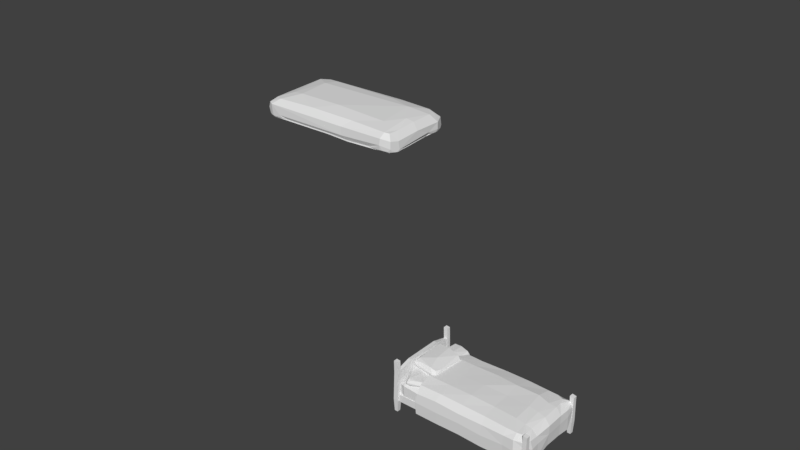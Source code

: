 # Source: bed_single.blend  (saved by Blender 2.78.0; exported with 4.5.12 LTS)
import bpy
from mathutils import Matrix  # noqa: F401  (used for matrix-valued properties, if any)

bpy.ops.wm.read_factory_settings(use_empty=True)
scene = bpy.context.scene
scene.name = 'Scene'

# ---- collections
col_collection_1 = bpy.data.collections.new('Collection 1'); scene.collection.children.link(col_collection_1)

# ---- world
world_world = bpy.data.worlds.new('World'); scene.world = world_world
world_world.color = (0.05088, 0.05088, 0.05088)
world_world.use_sun_shadow = False
world_world.sun_shadow_jitter_overblur = 0.0
world_world.cycles.sampling_method = 'MANUAL'

# ---- meshes
me_cube_007 = bpy.data.meshes.new('Cube.007')
me_cube_007.from_pydata([(0.1473, -0.1968, 0.05677), (0.2381, -0.2068, 0.003384), (0.07897, -0.04001, 0.06941), (-0.03093, -0.2286, -0.006154), (-0.07256, -0.1208, -0.03676), (0.09901, 0.1868, -0.04099), (0.006961, -0.2018, -0.04142), (0.2057, -0.1825, 0.04453), (0.1969, -0.2223, 0.01026), (-0.05379, -0.2273, 0.02033), (0.2226, -0.0772, -0.009928), (-0.03899, -0.1695, 0.05812), (0.03678, 0.1502, -0.06364), (0.143, -0.1877, -0.04932), (0.2087, 0.1642, 0.02732), (-0.08311, 0.1661, 0.04942), (0.1659, 0.1803, 0.04862), (0.03231, 0.1785, 0.06264), (0.2158, -0.2115, -0.02108), (-0.01442, 0.1937, -0.02139), (-0.08516, 0.1817, 0.01309), (-0.07466, -0.1183, 0.03303), (-0.07192, -0.01899, -0.0422), (-0.09687, 0.1566, 0.02863), (0.2018, -0.07928, -0.04155), (0.1425, -0.06217, -0.06167), (-0.08223, 0.05937, 0.03008), (0.1476, 0.1994, -0.001053), (0.00931, -0.2039, 0.0507), (-0.06975, -0.215, 0.001556), (-0.0641, 0.1522, -0.03061), (0.1869, 0.1426, -0.04532), (0.209, 0.1845, 0.01376), (-0.002912, 0.1983, 0.01106), (0.2161, -0.1092, 0.04053), (-0.0894, -0.02934, -0.008932), (0.06068, -0.09737, -0.06958), (0.209, -0.1355, -0.04323)], [], [(36, 6, 4), (16, 2, 34), (37, 13, 25), (19, 30, 20), (23, 30, 22), (27, 31, 5), (25, 36, 31), (17, 16, 27, 33), (10, 37, 24), (5, 31, 12), (12, 30, 19), (18, 1, 8), (29, 4, 6), (14, 32, 16), (8, 1, 7), (9, 8, 0), (7, 1, 34), (2, 11, 0), (4, 35, 22), (36, 4, 22), (9, 3, 8), (8, 3, 18), (0, 28, 9), (17, 2, 16), (17, 11, 2), (11, 28, 0), (24, 37, 25), (1, 37, 10), (29, 21, 35), (16, 34, 14), (15, 20, 23), (13, 37, 18), (32, 31, 27), (12, 31, 36), (26, 35, 21), (19, 27, 5), (19, 33, 27), (35, 26, 22), (26, 23, 22), (1, 10, 34), (3, 9, 29), (20, 30, 23), (18, 37, 1), (6, 3, 29), (0, 8, 7), (25, 13, 36), (35, 4, 29), (36, 13, 6), (32, 14, 10), (14, 34, 10), (31, 32, 10), (31, 10, 24), (17, 15, 11), (12, 19, 5), (13, 18, 6), (12, 36, 22), (34, 2, 0), (6, 18, 3), (32, 27, 16), (31, 24, 25), (15, 23, 26), (11, 15, 26, 21), (20, 33, 19), (11, 21, 29, 9), (17, 33, 20, 15), (9, 28, 11), (34, 0, 7), (22, 30, 12)])
me_cube_007.use_remesh_preserve_volume = False
me_cube_007.use_remesh_preserve_attributes = False
me_cube_007.use_mirror_vertex_groups = False
me_cube_007.update()
me_cube_006 = bpy.data.meshes.new('Cube.006')
me_cube_006.from_pydata([(0.1473, -0.1968, 0.05677), (0.2381, -0.2068, 0.003384), (0.07897, -0.04001, 0.06941), (-0.03093, -0.2286, -0.006154), (-0.07256, -0.1208, -0.03676), (0.09901, 0.1868, -0.04099), (0.006961, -0.2018, -0.04142), (0.2057, -0.1825, 0.04453), (0.1969, -0.2223, 0.01026), (-0.05379, -0.2273, 0.02033), (0.2226, -0.0772, -0.009928), (-0.03899, -0.1695, 0.05812), (0.03678, 0.1502, -0.06364), (0.143, -0.1877, -0.04932), (0.2087, 0.1642, 0.02732), (-0.08311, 0.1661, 0.04942), (0.1659, 0.1803, 0.04862), (0.03231, 0.1785, 0.06264), (0.2158, -0.2115, -0.02108), (-0.01442, 0.1937, -0.02139), (-0.08516, 0.1817, 0.01309), (-0.07466, -0.1183, 0.03303), (-0.07192, -0.01899, -0.0422), (-0.09687, 0.1566, 0.02863), (0.2018, -0.07928, -0.04155), (0.1425, -0.06217, -0.06167), (-0.08223, 0.05937, 0.03008), (0.1476, 0.1994, -0.001053), (0.00931, -0.2039, 0.0507), (-0.06975, -0.215, 0.001556), (-0.0641, 0.1522, -0.03061), (0.1869, 0.1426, -0.04532), (0.209, 0.1845, 0.01376), (-0.002912, 0.1983, 0.01106), (0.2161, -0.1092, 0.04053), (-0.0894, -0.02934, -0.008932), (0.06068, -0.09737, -0.06958), (0.209, -0.1355, -0.04323)], [], [(36, 6, 4), (16, 2, 34), (37, 13, 25), (19, 30, 20), (23, 30, 22), (27, 31, 5), (25, 36, 31), (17, 16, 27, 33), (10, 37, 24), (5, 31, 12), (12, 30, 19), (18, 1, 8), (29, 4, 6), (14, 32, 16), (8, 1, 7), (9, 8, 0), (7, 1, 34), (2, 11, 0), (4, 35, 22), (36, 4, 22), (9, 3, 8), (8, 3, 18), (0, 28, 9), (17, 2, 16), (17, 11, 2), (11, 28, 0), (24, 37, 25), (1, 37, 10), (29, 21, 35), (16, 34, 14), (15, 20, 23), (13, 37, 18), (32, 31, 27), (12, 31, 36), (26, 35, 21), (19, 27, 5), (19, 33, 27), (35, 26, 22), (26, 23, 22), (1, 10, 34), (3, 9, 29), (20, 30, 23), (18, 37, 1), (6, 3, 29), (0, 8, 7), (25, 13, 36), (35, 4, 29), (36, 13, 6), (32, 14, 10), (14, 34, 10), (31, 32, 10), (31, 10, 24), (17, 15, 11), (12, 19, 5), (13, 18, 6), (12, 36, 22), (34, 2, 0), (6, 18, 3), (32, 27, 16), (31, 24, 25), (15, 23, 26), (11, 15, 26, 21), (20, 33, 19), (11, 21, 29, 9), (17, 33, 20, 15), (9, 28, 11), (34, 0, 7), (22, 30, 12)])
me_cube_006.use_remesh_preserve_volume = False
me_cube_006.use_remesh_preserve_attributes = False
me_cube_006.use_mirror_vertex_groups = False
me_cube_006.update()
me_cube_005 = bpy.data.meshes.new('Cube.005')
me_cube_005.from_pydata([(0.1473, -0.1968, 0.05677), (0.2381, -0.2068, 0.003384), (0.07897, -0.04001, 0.06941), (-0.03093, -0.2286, -0.006154), (-0.07256, -0.1208, -0.03676), (0.09901, 0.1868, -0.04099), (0.006961, -0.2018, -0.04142), (0.2057, -0.1825, 0.04453), (0.1969, -0.2223, 0.01026), (-0.05379, -0.2273, 0.02033), (0.2226, -0.0772, -0.009928), (-0.03899, -0.1695, 0.05812), (0.03678, 0.1502, -0.06364), (0.143, -0.1877, -0.04932), (0.2087, 0.1642, 0.02732), (-0.08311, 0.1661, 0.04942), (0.1659, 0.1803, 0.04862), (0.03231, 0.1785, 0.06264), (0.2158, -0.2115, -0.02108), (-0.01442, 0.1937, -0.02139), (-0.08516, 0.1817, 0.01309), (-0.07466, -0.1183, 0.03303), (-0.07192, -0.01899, -0.0422), (-0.09687, 0.1566, 0.02863), (0.2018, -0.07928, -0.04155), (0.1425, -0.06217, -0.06167), (-0.08223, 0.05937, 0.03008), (0.1476, 0.1994, -0.001053), (0.00931, -0.2039, 0.0507), (-0.06975, -0.215, 0.001556), (-0.0641, 0.1522, -0.03061), (0.1869, 0.1426, -0.04532), (0.209, 0.1845, 0.01376), (-0.002912, 0.1983, 0.01106), (0.2161, -0.1092, 0.04053), (-0.0894, -0.02934, -0.008932), (0.06068, -0.09737, -0.06958), (0.209, -0.1355, -0.04323)], [], [(36, 6, 4), (16, 2, 34), (37, 13, 25), (19, 30, 20), (23, 30, 22), (27, 31, 5), (25, 36, 31), (17, 16, 27, 33), (10, 37, 24), (5, 31, 12), (12, 30, 19), (18, 1, 8), (29, 4, 6), (14, 32, 16), (8, 1, 7), (9, 8, 0), (7, 1, 34), (2, 11, 0), (4, 35, 22), (36, 4, 22), (9, 3, 8), (8, 3, 18), (0, 28, 9), (17, 2, 16), (17, 11, 2), (11, 28, 0), (24, 37, 25), (1, 37, 10), (29, 21, 35), (16, 34, 14), (15, 20, 23), (13, 37, 18), (32, 31, 27), (12, 31, 36), (26, 35, 21), (19, 27, 5), (19, 33, 27), (35, 26, 22), (26, 23, 22), (1, 10, 34), (3, 9, 29), (20, 30, 23), (18, 37, 1), (6, 3, 29), (0, 8, 7), (25, 13, 36), (35, 4, 29), (36, 13, 6), (32, 14, 10), (14, 34, 10), (31, 32, 10), (31, 10, 24), (17, 15, 11), (12, 19, 5), (13, 18, 6), (12, 36, 22), (34, 2, 0), (6, 18, 3), (32, 27, 16), (31, 24, 25), (15, 23, 26), (11, 15, 26, 21), (20, 33, 19), (11, 21, 29, 9), (17, 33, 20, 15), (9, 28, 11), (34, 0, 7), (22, 30, 12)])
me_cube_005.use_remesh_preserve_volume = False
me_cube_005.use_remesh_preserve_attributes = False
me_cube_005.use_mirror_vertex_groups = False
me_cube_005.update()
me_cube_004 = bpy.data.meshes.new('Cube.004')
me_cube_004.from_pydata([(1.382, -0.4108, 0.01591), (1.383, -0.08976, 0.0108), (1.378, 0.2586, 0.01132), (0.9224, 0.7211, 0.009319), (0.5008, 0.7393, 0.02012), (0.06351, 0.7356, 0.01449), (-0.4353, 0.7333, 0.02478), (-0.8903, 0.7238, 0.01637), (-0.8585, -0.7941, -0.002515), (-0.4062, -0.7962, -0.008124), (0.05935, -0.7942, 0.0005864), (0.5057, -0.7965, -0.02129), (0.9559, -0.7983, 0.0104), (-0.8711, 0.3281, 0.3449), (-0.4346, 0.3321, 0.343), (0.05536, 0.3419, 0.3481), (0.4715, 0.3011, 0.3574), (0.9076, 0.3062, 0.3551), (-0.8672, -0.04812, 0.3486), (-0.4163, -0.0442, 0.3451), (0.04401, -0.03945, 0.3528), (0.5011, -0.028, 0.3402), (0.9448, -0.04097, 0.343), (-0.8555, -0.4099, 0.3467), (-0.4118, -0.4087, 0.3446), (0.03807, -0.4081, 0.3483), (0.503, -0.4029, 0.3305), (0.9562, -0.4282, 0.3288), (1.274, 0.2778, 0.2971), (1.377, 0.2614, 0.1784), (1.28, -0.07603, 0.297), (1.384, -0.0854, 0.1801), (1.359, -0.4172, 0.1511), (1.261, -0.4301, 0.2687), (-0.8727, 0.5955, 0.2952), (-0.8697, 0.7124, 0.1758), (-0.444, 0.5714, 0.3046), (-0.4275, 0.6959, 0.1994), (0.06647, 0.6101, 0.2936), (0.07498, 0.7183, 0.166), (0.5015, 0.6068, 0.2995), (0.4935, 0.7222, 0.1963), (0.9132, 0.6979, 0.1707), (0.9155, 0.5935, 0.2928), (0.9553, -0.69, 0.2845), (0.9535, -0.7859, 0.1901), (0.5082, -0.6672, 0.2856), (0.5187, -0.7735, 0.1785), (0.04438, -0.6676, 0.2961), (0.05716, -0.7744, 0.1727), (-0.416, -0.6662, 0.3033), (-0.4433, -0.7717, 0.1954), (-0.8273, -0.7735, 0.1739), (-0.8429, -0.6666, 0.2948), (1.395, -0.5883, 0.01497), (1.165, -0.8096, -0.001895), (1.335, -0.746, 0.09589), (1.158, 0.7246, 0.04807), (1.391, 0.4761, 0.03379), (1.376, 0.6769, 0.1428), (1.144, -0.6902, 0.2849), (1.264, -0.5683, 0.2651), (1.234, -0.6676, 0.2794), (1.153, -0.7962, 0.2011), (1.358, -0.5983, 0.1655), (1.326, -0.7497, 0.1941), (1.258, 0.4212, 0.2891), (1.098, 0.5941, 0.2872), (1.222, 0.55, 0.2846), (1.382, 0.4515, 0.1767), (1.146, 0.7097, 0.1814), (1.338, 0.672, 0.2209), (1.38, 0.6797, 0.04276), (1.376, 0.511, -0.2461), (1.211, 0.7306, -0.2424), (-0.422, 0.7239, -0.2083), (0.06922, 0.7281, -0.2189), (0.5027, 0.7298, -0.2129), (0.9386, 0.7192, -0.2914), (1.361, 0.269, -0.2345), (1.401, -0.615, -0.263), (0.9551, -0.7885, -0.2372), (0.5078, -0.7859, -0.2534), (0.06636, -0.7854, -0.2323), (-0.3903, -0.7849, -0.2402), (1.319, -0.7484, 0.02742), (-0.8402, -0.785, -0.2353), (-0.8739, 0.7157, -0.2169), (1.365, -0.08922, -0.2223), (1.232, -0.7979, -0.2608), (1.385, -0.4187, -0.2685), (1.134, 0.2601, 0.3208), (1.138, -0.06026, 0.3261), (1.142, -0.4379, 0.302)], [], [(0, 32, 64, 54), (2, 29, 31, 1), (3, 42, 70, 57), (28, 91, 92, 30), (30, 92, 93, 33), (7, 35, 37, 6), (22, 21, 26, 27), (21, 20, 25, 26), (20, 19, 24, 25), (19, 18, 23, 24), (1, 31, 32, 0), (17, 16, 21, 22), (16, 15, 20, 21), (15, 14, 19, 20), (14, 13, 18, 19), (58, 69, 29, 2), (12, 45, 47, 11), (4, 41, 42, 3), (5, 39, 41, 4), (6, 37, 39, 5), (55, 63, 45, 12), (11, 47, 49, 10), (10, 49, 51, 9), (9, 51, 52, 8), (43, 67, 70, 42), (27, 26, 46, 44), (26, 25, 48, 46), (25, 24, 50, 48), (24, 23, 53, 50), (33, 61, 64, 32), (36, 34, 13, 14), (38, 36, 14, 15), (40, 38, 15, 16), (43, 40, 16, 17), (66, 28, 29, 69), (60, 44, 45, 63), (28, 30, 31, 29), (30, 33, 32, 31), (33, 93, 60, 62, 61), (34, 36, 37, 35), (36, 38, 39, 37), (38, 40, 41, 39), (40, 43, 42, 41), (66, 68, 67, 91, 28), (44, 46, 47, 45), (46, 48, 49, 47), (48, 50, 51, 49), (50, 53, 52, 51), (66, 69, 71, 68), (68, 71, 70, 67), (60, 63, 65, 62), (62, 65, 64, 61), (63, 55, 56, 65), (65, 56, 54, 64), (69, 58, 59, 71), (71, 59, 57, 70), (5, 4, 77, 76), (11, 10, 83, 82), (56, 55, 89, 85), (55, 12, 81, 89), (0, 54, 80, 90), (6, 5, 76, 75), (54, 56, 85, 80), (4, 3, 78, 77), (58, 2, 79, 73), (9, 8, 86, 84), (59, 58, 73, 72), (57, 59, 72, 74), (2, 1, 88, 79), (1, 0, 90, 88), (10, 9, 84, 83), (7, 6, 75, 87), (3, 57, 74, 78), (12, 11, 82, 81), (91, 67, 43, 17), (92, 91, 17, 22), (93, 92, 22, 27), (60, 93, 27, 44)])
me_cube_004.use_remesh_preserve_volume = False
me_cube_004.use_remesh_preserve_attributes = False
me_cube_004.use_mirror_vertex_groups = False
me_cube_004.update()
me_cube_003 = bpy.data.meshes.new('Cube.003')
me_cube_003.from_pydata([(-1.11, -0.6795, 0.1865), (-1.11, -0.6795, 0.3284), (-1.11, 0.6124, 0.1865), (-1.11, 0.6124, 0.3284), (1.186, -0.6795, 0.1865), (1.186, -0.6795, 0.3284), (1.186, 0.6124, 0.1865), (1.186, 0.6124, 0.3284), (-1.235, 0.5788, 0.1865), (-1.235, -0.646, 0.1865), (-1.235, -0.646, 0.3284), (-1.235, 0.5788, 0.3284), (1.186, 0.5927, 0.3284), (1.186, -0.6599, 0.3284), (-1.11, -0.7405, 0.1865), (-1.11, -0.7405, 0.3284), (-1.11, 0.6733, 0.1865), (-1.11, 0.6733, 0.3284), (1.186, -0.7405, 0.1865), (1.186, -0.7405, 0.3284), (1.186, 0.6733, 0.1865), (1.186, 0.6733, 0.3284), (-1.272, -0.6795, 0.1865), (-1.272, -0.6795, 0.3284), (-1.272, 0.6124, 0.3284), (-1.272, 0.6124, 0.1865), (-1.272, -0.7405, 0.1865), (-1.272, -0.7405, 0.3284), (-1.272, 0.6733, 0.3284), (-1.272, 0.6733, 0.1865), (-1.15, 0.5375, 0.1865), (-1.15, -0.6046, 0.1865), (1.29, -0.6176, 0.1865), (1.29, 0.5505, 0.1865), (-1.15, 0.5375, 0.2219), (-1.15, -0.6046, 0.2219), (1.29, -0.6176, 0.2219), (1.29, 0.5505, 0.2219), (1.341, 0.5505, 0.1865), (1.341, -0.6176, 0.1865), (1.341, 0.6733, 0.3284), (1.341, 0.6733, 0.1865), (1.341, -0.7405, 0.3284), (1.341, -0.7405, 0.1865), (1.341, -0.6599, 0.3284), (1.341, 0.5927, 0.3284), (1.341, 0.6124, 0.3284), (1.341, 0.6124, 0.1865), (1.341, -0.6795, 0.3284), (1.341, -0.6795, 0.1865), (-1.349, 0.7035, 0.9947), (-1.349, 0.6239, 0.9947), (-1.274, 0.7035, 0.9885), (-1.274, 0.6239, 0.9885), (-1.266, 0.6239, 0.7511), (-1.266, 0.7035, 0.7511), (-1.341, 0.6239, 0.7573), (-1.341, 0.7035, 0.7573), (-1.348, 0.7114, 0.2118), (-1.348, 0.616, 0.2118), (-1.258, 0.7114, 0.2118), (-1.258, 0.616, 0.2118), (-1.336, 0.6981, -0.03231), (-1.336, 0.6293, -0.03231), (-1.271, 0.6981, -0.03231), (-1.271, 0.6293, -0.03231), (-1.272, -0.7214, 0.7699), (-1.272, -0.7214, 0.1865), (-1.272, 0.6525, 0.7699), (-1.272, 0.6525, 0.1865), (-1.335, -0.7214, 0.7699), (-1.335, -0.7214, 0.1865), (-1.335, 0.6525, 0.7699), (-1.335, 0.6525, 0.1865), (-1.272, -0.3905, 0.8585), (-1.272, 0.3216, 0.8585), (-1.335, -0.3905, 0.8585), (-1.335, 0.3216, 0.8585), (-1.349, -0.6822, 0.9947), (-1.349, -0.7619, 0.9947), (-1.274, -0.6822, 0.9885), (-1.274, -0.7619, 0.9885), (-1.266, -0.7619, 0.7511), (-1.266, -0.6822, 0.7511), (-1.341, -0.7619, 0.7573), (-1.341, -0.6822, 0.7573), (-1.348, -0.6743, 0.2118), (-1.348, -0.7698, 0.2118), (-1.258, -0.6743, 0.2118), (-1.258, -0.7698, 0.2118), (-1.336, -0.6877, -0.03231), (-1.336, -0.7564, -0.03231), (-1.271, -0.6877, -0.03231), (-1.271, -0.7564, -0.03231), (1.309, 0.7035, 0.7268), (1.309, 0.6239, 0.7268), (1.39, 0.7035, 0.7123), (1.39, 0.6239, 0.7123), (1.387, 0.6239, 0.6409), (1.387, 0.7035, 0.6409), (1.311, 0.6239, 0.6506), (1.311, 0.7035, 0.6506), (1.296, 0.7114, 0.2118), (1.296, 0.616, 0.2118), (1.386, 0.7114, 0.2118), (1.386, 0.616, 0.2118), (1.309, 0.6981, -0.03231), (1.309, 0.6293, -0.03231), (1.374, 0.6981, -0.03231), (1.374, 0.6293, -0.03231), (1.309, -0.6822, 0.7268), (1.309, -0.7619, 0.7268), (1.39, -0.6822, 0.7123), (1.39, -0.7619, 0.7123), (1.387, -0.7619, 0.6409), (1.387, -0.6822, 0.6409), (1.311, -0.7619, 0.6506), (1.311, -0.6822, 0.6506), (1.296, -0.6743, 0.2118), (1.296, -0.7698, 0.2118), (1.386, -0.6743, 0.2118), (1.386, -0.7698, 0.2118), (1.309, -0.6877, -0.03231), (1.309, -0.7564, -0.03231), (1.374, -0.6877, -0.03231), (1.374, -0.7564, -0.03231)], [], [(8, 11, 3, 2), (2, 3, 24, 25), (3, 17, 28, 24), (13, 10, 1, 5), (7, 3, 11, 12), (12, 11, 10, 13), (6, 33, 30, 8, 2), (7, 12, 45, 46), (0, 1, 10, 9), (67, 69, 68, 66), (16, 17, 21, 20), (18, 19, 15, 14), (0, 4, 18, 14), (6, 2, 16, 20), (5, 1, 15, 19), (3, 7, 21, 17), (23, 22, 26, 27), (25, 24, 28, 29), (1, 0, 22, 23), (15, 1, 23, 27), (14, 15, 27, 26), (16, 2, 25, 29), (17, 16, 29, 28), (0, 14, 26, 22), (30, 33, 37, 34), (9, 8, 30, 31), (9, 31, 32, 4, 0), (34, 37, 36, 35), (31, 30, 34, 35), (32, 31, 35, 36), (19, 18, 43, 42), (33, 32, 36, 37), (18, 4, 49, 43), (33, 6, 47, 38), (20, 21, 40, 41), (12, 13, 44, 45), (13, 5, 48, 44), (63, 62, 64, 65), (54, 55, 52, 53), (61, 60, 55, 54), (60, 58, 57, 55), (58, 59, 56, 57), (59, 61, 54, 56), (58, 60, 64, 62), (60, 61, 65, 64), (61, 59, 63, 65), (59, 58, 62, 63), (71, 70, 72, 73), (68, 69, 73, 72), (70, 66, 74, 76), (67, 66, 70, 71), (69, 67, 71, 73), (74, 75, 77, 76), (72, 70, 76, 77), (66, 68, 75, 74), (68, 72, 77, 75), (55, 57, 50, 52), (57, 56, 51, 50), (56, 54, 53, 51), (51, 53, 52, 50), (91, 90, 92, 93), (82, 83, 80, 81), (89, 88, 83, 82), (88, 86, 85, 83), (86, 87, 84, 85), (87, 89, 82, 84), (86, 88, 92, 90), (88, 89, 93, 92), (89, 87, 91, 93), (87, 86, 90, 91), (83, 85, 78, 80), (85, 84, 79, 78), (84, 82, 81, 79), (79, 81, 80, 78), (107, 106, 108, 109), (98, 99, 96, 97), (105, 104, 99, 98), (104, 102, 101, 99), (102, 103, 100, 101), (103, 105, 98, 100), (102, 104, 108, 106), (104, 105, 109, 108), (105, 103, 107, 109), (103, 102, 106, 107), (99, 101, 94, 96), (101, 100, 95, 94), (100, 98, 97, 95), (95, 97, 96, 94), (123, 122, 124, 125), (114, 115, 112, 113), (121, 120, 115, 114), (120, 118, 117, 115), (118, 119, 116, 117), (119, 121, 114, 116), (118, 120, 124, 122), (120, 121, 125, 124), (121, 119, 123, 125), (119, 118, 122, 123), (115, 117, 110, 112), (117, 116, 111, 110), (116, 114, 113, 111), (111, 113, 112, 110), (6, 20, 41, 47), (4, 32, 39, 49), (21, 7, 46, 40), (33, 38, 39, 32), (5, 19, 42, 48), (49, 39, 38, 47, 41, 40, 46, 45, 44, 48, 42, 43)])
me_cube_003.use_remesh_preserve_volume = False
me_cube_003.use_remesh_preserve_attributes = False
me_cube_003.use_mirror_vertex_groups = False
me_cube_003.update()
me_cube_002 = bpy.data.meshes.new('Cube.002')
me_cube_002.from_pydata([(-1.305, 0.3153, 0.3438), (-1.307, -0.03271, 0.3326), (-1.293, -0.3815, 0.324), (1.373, -0.3819, 0.3233), (1.364, -0.08623, 0.3394), (1.359, 0.2313, 0.3399), (0.9187, 0.6567, 0.3389), (0.5028, 0.6724, 0.3487), (0.0698, 0.6708, 0.3427), (-0.4209, 0.6669, 0.3533), (-0.8724, 0.6594, 0.3448), (-0.8387, -0.7307, 0.3264), (-0.3892, -0.7306, 0.3214), (0.06695, -0.731, 0.3294), (0.5079, -0.7316, 0.3083), (0.9518, -0.7343, 0.34), (-0.8711, 0.3007, 0.683), (-0.4346, 0.3043, 0.6812), (0.05536, 0.3135, 0.6863), (0.4715, 0.2757, 0.6955), (0.9076, 0.2804, 0.6932), (-0.8672, -0.04816, 0.6867), (-0.4163, -0.04452, 0.6832), (0.04401, -0.04012, 0.6909), (0.5011, -0.0295, 0.6783), (0.9448, -0.04154, 0.6812), (-0.8555, -0.3836, 0.6848), (-0.4118, -0.3825, 0.6827), (0.03807, -0.382, 0.6864), (0.503, -0.3771, 0.6687), (0.9562, -0.4006, 0.6669), (0.9231, 0.3064, 0.3716), (0.5022, 0.3178, 0.3721), (0.05943, 0.3133, 0.3761), (-0.4181, 0.3174, 0.3719), (-0.8685, 0.2993, 0.373), (0.9379, -0.04526, 0.3746), (0.5012, -0.02757, 0.3772), (0.04697, -0.03637, 0.3873), (-0.4105, -0.04254, 0.3808), (-0.864, -0.04349, 0.3813), (0.9504, -0.3964, 0.3583), (0.5021, -0.3764, 0.3628), (0.04078, -0.3799, 0.3765), (-0.4081, -0.3798, 0.374), (-0.8552, -0.3809, 0.3738), (-1.179, -0.3871, 0.6151), (-1.284, -0.3906, 0.4673), (-1.201, -0.03721, 0.6232), (-1.307, -0.03359, 0.4943), (-1.294, 0.3116, 0.5189), (-1.19, 0.3227, 0.6287), (1.265, 0.2562, 0.6361), (1.354, 0.2427, 0.5133), (1.271, -0.07424, 0.636), (1.361, -0.08323, 0.5152), (1.366, -0.3944, 0.4792), (1.264, -0.4046, 0.6073), (-0.8801, 0.5515, 0.6338), (-0.8899, 0.6665, 0.5102), (-0.4497, 0.5293, 0.6434), (-0.4436, 0.6522, 0.5353), (0.06366, 0.5651, 0.6322), (0.06788, 0.6714, 0.4998), (0.5006, 0.5628, 0.6384), (0.4913, 0.6769, 0.532), (0.917, 0.6531, 0.5052), (0.9171, 0.5501, 0.6316), (0.9579, -0.6484, 0.6235), (0.9583, -0.7427, 0.526), (0.5073, -0.626, 0.6244), (0.5166, -0.7321, 0.5153), (0.04121, -0.6257, 0.6348), (0.04863, -0.7315, 0.5079), (-0.4224, -0.6248, 0.6422), (-0.4624, -0.7309, 0.5328), (-0.8495, -0.7309, 0.5095), (-0.8511, -0.6248, 0.6336), (-1.145, -0.7305, 0.3224), (-1.296, -0.5804, 0.34), (-1.252, -0.6864, 0.3337), (-1.304, 0.5048, 0.3519), (-1.161, 0.6635, 0.3446), (-1.264, 0.615, 0.3498), (1.379, -0.551, 0.3086), (1.149, -0.7434, 0.3428), (1.341, -0.6943, 0.3313), (1.133, 0.6597, 0.3485), (1.372, 0.4099, 0.3398), (1.311, 0.5976, 0.3461), (-1.179, -0.4797, 0.6111), (-1.039, -0.6255, 0.6303), (-1.142, -0.5824, 0.624), (-1.293, -0.5834, 0.4961), (-1.161, -0.731, 0.5433), (-1.26, -0.6871, 0.5255), (-1.056, 0.5558, 0.6248), (-1.19, 0.4079, 0.6267), (-1.153, 0.5098, 0.6235), (-1.16, 0.6573, 0.5065), (-1.292, 0.4867, 0.5264), (-1.258, 0.6013, 0.5164), (1.148, -0.6484, 0.6239), (1.269, -0.5342, 0.6038), (1.237, -0.6258, 0.6176), (1.162, -0.7537, 0.5384), (1.366, -0.5672, 0.4853), (1.331, -0.7035, 0.5243), (1.258, 0.3891, 0.6277), (1.1, 0.5505, 0.6247), (1.212, 0.5057, 0.6223), (1.374, 0.4097, 0.5083), (1.134, 0.6599, 0.5121), (1.292, 0.6033, 0.5176), (-1.201, 0.2899, 0.3078), (-1.203, -0.03356, 0.3026), (-1.191, -0.353, 0.3006), (1.276, -0.3938, 0.2973), (1.262, -0.08353, 0.3036), (1.25, 0.2495, 0.3056), (0.8502, 0.6022, 0.3084), (0.4692, 0.6152, 0.3133), (0.0673, 0.6153, 0.3138), (-0.3841, 0.6109, 0.3185), (-0.7981, 0.6027, 0.3138), (-0.764, -0.6773, 0.2856), (-0.3522, -0.6772, 0.2941), (0.06255, -0.6776, 0.3013), (0.4697, -0.6781, 0.282), (0.879, -0.6909, 0.2997), (-1.052, -0.6772, 0.2982), (-1.192, -0.5386, 0.3089), (-1.151, -0.6364, 0.2967), (-1.203, 0.4701, 0.3145), (-1.068, 0.6088, 0.3134), (-1.165, 0.5688, 0.3149), (1.28, -0.5614, 0.3006), (1.149, -0.672, 0.2921), (1.24, -0.6422, 0.2958), (1.113, 0.594, 0.3088), (1.251, 0.4447, 0.3105), (1.209, 0.5498, 0.3112), (1.134, 0.2377, 0.6589), (1.138, -0.05942, 0.6642), (1.142, -0.4096, 0.6401)], [], [(41, 15, 85, 86, 84, 3), (26, 46, 90, 92, 91, 77), (6, 31, 5, 88, 89, 87), (77, 91, 94, 76), (3, 56, 106, 84), (81, 0, 35, 10, 82, 83), (82, 99, 59, 10), (5, 53, 55, 4), (1, 49, 50, 0), (6, 66, 112, 87), (31, 36, 4, 5), (36, 41, 3, 4), (2, 47, 49, 1), (52, 142, 143, 54), (54, 143, 144, 57), (51, 97, 100, 50), (21, 48, 46, 26), (16, 51, 48, 21), (1, 2, 45, 40), (40, 45, 44, 39), (39, 44, 43, 38), (38, 43, 42, 37), (37, 42, 41, 36), (0, 1, 40, 35), (35, 40, 39, 34), (34, 39, 38, 33), (33, 38, 37, 32), (32, 37, 36, 31), (0, 50, 100, 81), (10, 35, 34, 9), (9, 34, 33, 8), (8, 33, 32, 7), (7, 32, 31, 6), (10, 59, 61, 9), (25, 24, 29, 30), (24, 23, 28, 29), (23, 22, 27, 28), (22, 21, 26, 27), (4, 55, 56, 3), (20, 19, 24, 25), (19, 18, 23, 24), (18, 17, 22, 23), (17, 16, 21, 22), (88, 111, 53, 5), (15, 69, 71, 14), (7, 65, 66, 6), (8, 63, 65, 7), (9, 61, 63, 8), (85, 105, 69, 15), (14, 71, 73, 13), (13, 73, 75, 12), (12, 75, 76, 11), (11, 76, 94, 78), (45, 11, 12, 44), (44, 12, 13, 43), (43, 13, 14, 42), (42, 14, 15, 41), (67, 109, 112, 66), (30, 29, 70, 68), (29, 28, 72, 70), (28, 27, 74, 72), (27, 26, 77, 74), (57, 103, 106, 56), (60, 58, 16, 17), (62, 60, 17, 18), (64, 62, 18, 19), (67, 64, 19, 20), (96, 58, 59, 99), (108, 52, 53, 111), (102, 68, 69, 105), (90, 46, 47, 93), (58, 96, 98, 97, 51, 16), (46, 48, 49, 47), (48, 51, 50, 49), (52, 54, 55, 53), (54, 57, 56, 55), (57, 144, 102, 104, 103), (58, 60, 61, 59), (60, 62, 63, 61), (62, 64, 65, 63), (64, 67, 66, 65), (108, 110, 109, 142, 52), (68, 70, 71, 69), (70, 72, 73, 71), (72, 74, 75, 73), (74, 77, 76, 75), (79, 93, 47, 2), (96, 99, 101, 98), (98, 101, 100, 97), (108, 111, 113, 110), (110, 113, 112, 109), (102, 105, 107, 104), (104, 107, 106, 103), (90, 93, 95, 92), (92, 95, 94, 91), (93, 79, 80, 95), (95, 80, 78, 94), (99, 82, 83, 101), (101, 83, 81, 100), (105, 85, 86, 107), (107, 86, 84, 106), (111, 88, 89, 113), (113, 89, 87, 112), (2, 79, 80, 78, 11, 45), (6, 87, 139, 120), (4, 118, 119, 5), (83, 82, 134, 135), (88, 5, 119, 140), (2, 116, 131, 79), (78, 130, 125, 11), (81, 83, 135, 133), (7, 6, 120, 121), (8, 7, 121, 122), (0, 81, 133, 114), (86, 85, 137, 138), (9, 8, 122, 123), (82, 10, 124, 134), (10, 9, 123, 124), (84, 86, 138, 136), (11, 125, 126, 12), (12, 126, 127, 13), (79, 131, 132, 80), (3, 84, 136, 117), (13, 127, 128, 14), (85, 15, 129, 137), (0, 114, 115, 1), (89, 88, 140, 141), (14, 128, 129, 15), (80, 132, 130, 78), (1, 115, 116, 2), (4, 3, 117, 118), (87, 89, 141, 139), (142, 109, 67, 20), (143, 142, 20, 25), (144, 143, 25, 30), (102, 144, 30, 68)])
me_cube_002.use_remesh_preserve_volume = False
me_cube_002.use_remesh_preserve_attributes = False
me_cube_002.use_mirror_vertex_groups = False
me_cube_002.update()
me_cube_001 = bpy.data.meshes.new('Cube.001')
me_cube_001.from_pydata([(-2.032, 0.484, 0.8379), (-2.031, -0.02773, 0.8221), (-2.016, -0.5412, 0.8102), (1.986, -0.5492, 0.807), (1.97, -0.1026, 0.8303), (1.965, 0.3693, 0.8324), (1.302, 0.9996, 0.8324), (0.6888, 1.018, 0.8443), (0.02365, 1.016, 0.8376), (-0.716, 1.01, 0.8505), (-1.387, 1.003, 0.84), (-1.339, -1.065, 0.8129), (-0.6763, -1.062, 0.8105), (0.02065, -1.062, 0.816), (0.6992, -1.063, 0.7941), (1.349, -1.073, 0.8295), (1.298, 1.02, 1.079), (-1.134, -1.076, 1.115), (-1.8, -1.085, 0.8141), (-2.046, -0.8513, 0.8295), (-1.978, -1.016, 0.8252), (-2.058, 0.7825, 0.8504), (-1.825, 1.028, 0.8402), (-1.995, 0.9525, 0.8473), (2.02, -0.8205, 0.7926), (1.684, -1.103, 0.8369), (1.95, -1.025, 0.821), (1.653, 1.02, 0.8437), (2.005, 0.6561, 0.8339), (1.907, 0.921, 0.8421), (1.708, -1.108, 1.126), (1.902, -0.7908, 0.7563), (0.5662, 0.9774, 0.7806), (-1.218, 0.9592, 0.7865), (-1.867, 0.9032, 0.786), (1.827, -0.9675, 0.7562), (1.854, 0.71, 0.7776), (-2.031, 0.2376, 0.8301), (-2.022, -0.2935, 0.8149), (1.976, -0.3348, 0.8192), (1.965, 0.1411, 0.8321), (1.008, 1.007, 0.8382), (0.3599, 1.018, 0.8409), (-0.3453, 1.013, 0.8442), (-1.064, 1.005, 0.8458), (-1.018, -1.062, 0.8114), (-0.3277, -1.062, 0.8141), (0.3606, -1.063, 0.8039), (1.038, -1.066, 0.8106), (0.05029, -0.5421, 0.8712), (1.283, -0.6954, 0.8358), (1.276, 0.4445, 1.354), (-1.426, 0.4095, 1.338), (2.028, -0.7808, 0.8387), (-2.018, -0.9421, 0.8287), (-1.903, -1.056, 0.8193), (-1.924, 0.9964, 0.8436), (-2.032, 0.8752, 0.8496), (1.826, -1.072, 0.8303), (1.996, -0.9297, 0.8055), (1.966, 0.7951, 0.8379), (1.788, 0.9809, 0.8437), (-2.048, -0.7102, 0.8194), (-1.588, -1.09, 0.813), (-2.063, 0.6473, 0.8455), (-1.626, 1.031, 0.84), (2.02, -0.6941, 0.7978), (1.53, -1.103, 0.8363), (1.491, 1.025, 0.8381), (2.003, 0.5185, 0.8333), (1.667, 1.02, 1.081), (0.6465, -1.026, 0.7355), (1.922, -1.025, 0.7959), (1.599, 0.8558, 1.246), (1.87, -0.07398, 1.269), (1.794, 0.7711, 1.245), (-1.773, -1.076, 0.7848), (-2.023, -0.476, 0.7864), (0.6581, -1.072, 0.7637), (-2.041, 0.6873, 0.8187), (1.919, 0.8591, 0.8049), (-2.066, -0.3884, 0.868), (0.6506, 1.056, 1.095), (-0.2059, 0.9509, 1.185), (1.617, 1.026, 0.8868), (-1.418, 0.1228, 0.8764), (-1.858, 0.4177, 0.8385), (-0.003367, 0.1662, 0.886), (-2.032, 0.105, 0.826), (-2.017, -0.4246, 0.8117), (1.973, -0.2195, 0.8254), (1.963, 0.2622, 0.8322), (0.8492, 1.013, 0.8419), (0.194, 1.017, 0.8386), (-0.5322, 1.011, 0.8481), (-1.234, 1.002, 0.8425), (-0.8475, -1.062, 0.8107), (-0.1529, -1.062, 0.816), (0.5299, -1.063, 0.7972), (1.204, -1.068, 0.821), (1.196, 0.8775, 0.838), (-1.818, 1.035, 1.064), (-0.4522, 1.031, 1.067), (-1.319, -0.528, 1.343), (-2.001, -0.9816, 0.8271), (-1.86, -1.073, 0.8163), (-1.962, 0.977, 0.8456), (-2.047, 0.8321, 0.8504), (1.894, -1.053, 0.8262), (2.01, -0.8764, 0.7977), (1.941, 0.8631, 0.8402), (1.722, 1.003, 0.8441), (-2.043, -0.6326, 0.8136), (-1.702, -1.09, 0.8132), (-2.062, 0.7182, 0.8483), (-1.514, 1.027, 0.8401), (2.022, -0.7586, 0.7938), (1.45, -1.097, 0.8347), (1.573, 1.025, 0.8413), (1.995, 0.4486, 0.8333), (1.86, -0.6118, 1.228), (1.278, -1.039, 0.7602), (-1.698, -1.016, 0.7582), (-1.92, -0.5148, 0.7623), (1.592, 0.9443, 0.7734), (1.858, 0.3779, 0.771), (-1.218, -1.023, 0.7427), (-1.863, -0.9382, 0.7613), (1.855, 0.546, 1.265), (-2.03, 0.3683, 0.8341), (-2.027, -0.1606, 0.8185), (1.98, -0.4483, 0.8128), (1.967, 0.0185, 0.8319), (1.165, 1.002, 0.8346), (0.525, 1.018, 0.8432), (-0.1586, 1.015, 0.8402), (-0.8916, 1.007, 0.8489), (-1.186, -1.062, 0.8123), (-0.5025, -1.062, 0.812), (0.1912, -1.063, 0.8109), (0.8685, -1.065, 0.8005), (1.734, -0.1133, 0.8372), (-1.372, -0.56, 0.8642), (-1.163, 0.8563, 0.8444), (-2.056, -0.004507, 1.078), (-0.5954, -0.9309, 1.274), (-1.348, 0.8087, 1.281), (-2.034, -0.9006, 0.83), (-1.943, -1.039, 0.8224), (-1.882, 1.014, 0.8417), (-2.006, 0.9355, 1.073), (-2.016, 0.9165, 0.8486), (1.696, -1.123, 0.9612), (1.756, -1.09, 0.8342), (1.979, -0.9814, 0.8137), (1.989, 0.7255, 0.8357), (1.852, 0.956, 0.8431), (-2.049, -0.7846, 0.8253), (-1.47, -1.087, 0.813), (-2.059, 0.5732, 0.8423), (-1.733, 1.032, 0.8399), (2.014, -0.6276, 0.8024), (1.608, -1.105, 0.8372), (1.405, 1.021, 0.835), (2.007, 0.5872, 0.8334), (-1.936, -0.02462, 0.7657), (-0.01388, -1.024, 0.7614), (-1.917, -0.7979, 0.7731), (-1.808, -0.9799, 0.7575), (1.666, -0.09666, 1.312), (1.593, 1.004, 0.8078), (1.958, 0.2845, 0.808), (1.609, -1.09, 0.8098), (1.688, -1.015, 0.7536), (-1.962, -0.9918, 0.7951), (0.02842, -1.071, 0.7888), (2.001, -0.8255, 0.7734), (-1.715, 0.9608, 0.7832), (-1.934, 0.7502, 0.7841), (1.961, -1.028, 1.09), (-1.867, -0.8424, 1.227), (1.844, -0.9185, 1.229), (0.7137, 0.8933, 1.256), (-1.687, 0.8961, 1.234), (2.003, -0.1024, 1.08), (-2.036, -0.577, 1.029), (-2.042, -0.891, 1.063), (0.5657, 0.7088, 1.311), (2.007, -0.7927, 1.044), (0.4108, -0.9988, 0.8065), (2.021, 0.6566, 0.8957), (0.3451, 1.051, 0.8988), (1.326, 0.2551, 0.8709), (-2.047, 0.7568, 1.102), (-2.067, 0.7765, 0.897), (-0.09782, -0.5335, 1.349), (1.371, -0.5788, 1.314), (-1.574, -1.096, 0.8767), (0.6846, -0.9166, 1.255), (-1.89, -0.5409, 1.223), (2.008, 0.6752, 1.071), (1.723, -0.9666, 1.244), (0.4515, -1.076, 1.095), (-1.904, 0.7375, 1.244), (-1.662, -0.9498, 1.248), (-2.057, -0.8627, 0.8808), (-1.855, -1.088, 1.107), (-1.867, 1.035, 0.8964), (1.969, -1.04, 0.9008), (1.876, 0.9428, 1.092), (-1.91, 1.004, 0.8172), (0.3459, 1.029, 0.8141), (-1.252, 1.01, 0.82), (1.793, 0.8573, 0.7793), (1.72, 0.9082, 0.7782), (1.871, -0.908, 0.7569), (1.905, 0.9445, 0.8926), (-2.001, -1.029, 0.9806), (-1.969, -1.019, 1.121), (0.4894, -1.098, 0.8833), (2.004, 0.332, 0.9097), (-1.621, -0.4828, 1.303)], [], [(199, 180, 221), (128, 169, 74), (73, 51, 128), (166, 175, 126), (75, 209, 73), (83, 82, 102), (199, 185, 186), (187, 51, 73), (103, 145, 195), (196, 198, 201), (52, 195, 51), (195, 196, 51), (207, 101, 191), (144, 193, 81), (220, 200, 184), (53, 66, 161), (53, 161, 3), (53, 24, 116), (53, 116, 66), (160, 207, 65), (22, 207, 160), (115, 207, 10), (65, 207, 115), (220, 40, 91), (220, 91, 5), (220, 4, 132), (220, 132, 40), (81, 37, 88), (81, 88, 1), (194, 0, 129), (84, 68, 163), (84, 163, 6), (84, 27, 118), (84, 118, 68), (50, 141, 192), (81, 38, 89), (2, 81, 89), (81, 1, 130), (81, 130, 38), (52, 221, 103), (142, 85, 86), (130, 86, 1), (38, 86, 130), (142, 87, 85), (142, 49, 87), (88, 86, 37), (1, 86, 88), (129, 86, 0), (37, 86, 129), (194, 64, 159), (194, 159, 0), (194, 21, 114), (194, 114, 64), (95, 143, 44), (143, 95, 10), (136, 143, 9), (44, 143, 136), (94, 143, 43), (9, 143, 94), (135, 143, 8), (43, 143, 135), (8, 143, 93), (100, 7, 134), (100, 134, 42), (100, 41, 92), (100, 92, 7), (133, 100, 6), (100, 133, 41), (10, 207, 95), (136, 191, 9), (44, 191, 136), (52, 103, 195), (90, 220, 39), (220, 90, 4), (53, 3, 131), (190, 200, 220), (190, 164, 28), (119, 220, 5), (69, 220, 119), (99, 152, 48), (15, 152, 99), (140, 219, 14), (82, 16, 84), (92, 191, 41), (7, 191, 92), (84, 6, 133), (191, 42, 93), (8, 191, 93), (134, 191, 7), (191, 134, 42), (94, 191, 43), (9, 191, 94), (135, 191, 8), (43, 191, 135), (162, 152, 67), (25, 152, 162), (117, 152, 15), (67, 152, 117), (98, 219, 47), (14, 219, 98), (219, 13, 139), (219, 139, 47), (202, 206, 219), (219, 46, 97), (219, 97, 13), (219, 12, 138), (219, 138, 46), (206, 197, 219), (197, 45, 96), (197, 11, 137), (197, 137, 45), (197, 63, 158), (197, 158, 11), (197, 113, 63), (189, 49, 142), (196, 195, 198), (146, 187, 182), (74, 200, 128), (146, 83, 183), (183, 83, 101), (182, 83, 146), (182, 82, 83), (201, 202, 30), (198, 145, 202), (205, 186, 81), (157, 205, 62), (19, 205, 157), (112, 81, 2), (180, 218, 204), (186, 205, 217), (186, 217, 218), (218, 217, 206), (207, 150, 101), (150, 194, 193), (200, 216, 209), (132, 171, 40), (4, 171, 132), (91, 171, 5), (40, 171, 91), (149, 210, 56), (22, 210, 149), (106, 210, 23), (56, 210, 106), (5, 171, 119), (80, 125, 36), (112, 77, 62), (2, 77, 112), (62, 77, 157), (76, 63, 113), (76, 113, 18), (76, 11, 158), (76, 158, 63), (151, 210, 57), (23, 210, 151), (153, 72, 58), (108, 72, 26), (58, 72, 108), (135, 211, 43), (8, 211, 135), (94, 212, 9), (10, 212, 115), (160, 210, 22), (65, 210, 160), (136, 212, 44), (9, 212, 136), (95, 212, 10), (44, 212, 95), (26, 72, 154), (109, 176, 24), (76, 137, 11), (175, 12, 96), (175, 96, 45), (175, 46, 138), (175, 138, 12), (175, 13, 97), (175, 97, 46), (147, 174, 54), (19, 174, 147), (174, 20, 104), (174, 104, 54), (116, 176, 66), (24, 176, 116), (161, 176, 3), (66, 176, 161), (175, 166, 78), (139, 175, 47), (175, 139, 13), (98, 78, 14), (117, 172, 67), (15, 172, 117), (162, 172, 25), (67, 172, 162), (77, 37, 129), (77, 1, 88), (77, 88, 37), (80, 36, 213), (140, 78, 48), (14, 78, 140), (99, 172, 15), (168, 76, 174), (174, 148, 20), (76, 18, 105), (76, 105, 55), (130, 77, 38), (1, 77, 130), (89, 77, 2), (38, 77, 89), (3, 176, 131), (90, 171, 4), (39, 171, 90), (170, 214, 124), (128, 51, 169), (80, 213, 214), (168, 122, 76), (78, 121, 172), (126, 175, 76), (211, 32, 212), (172, 173, 72), (77, 167, 174), (216, 84, 70), (208, 53, 179), (83, 102, 101), (74, 184, 200), (187, 52, 51), (152, 202, 219), (87, 100, 143), (143, 85, 87), (203, 199, 221), (70, 84, 16), (220, 184, 53), (154, 59, 109, 24, 116, 66, 161, 3, 141, 50, 15, 117, 67, 162, 25, 153, 58, 108, 26), (118, 68, 163, 6, 100, 192, 141, 5, 119, 69, 164, 28, 155, 60, 110, 29, 156, 61, 111, 27), (22, 149, 56, 106, 23, 151, 57, 107, 21, 114, 64, 159, 0, 86, 85, 143, 10, 115, 65, 160), (183, 203, 52, 146), (141, 4, 132), (141, 3, 131), (96, 12, 189), (97, 13, 189), (98, 14, 189), (99, 15, 50), (23, 150, 207, 106), (104, 20, 217), (105, 18, 206), (53, 208, 109, 24), (194, 107, 21), (108, 26, 208), (84, 216, 111, 27), (216, 110, 29), (105, 18, 113, 63, 158, 11, 142, 2, 112, 62, 157, 19, 147, 54, 104, 20, 148, 55), (193, 144, 199, 203), (169, 51, 196), (75, 73, 128), (181, 120, 201), (174, 167, 127), (156, 61, 216), (155, 60, 190), (179, 53, 188), (154, 59, 208), (153, 58, 208), (150, 151, 57), (207, 149, 56), (148, 55, 217), (205, 147, 54), (204, 218, 206), (186, 218, 180), (181, 179, 188), (73, 209, 70), (203, 150, 193), (145, 204, 17), (201, 198, 202), (48, 50, 189, 140), (199, 144, 185), (187, 146, 52), (189, 142, 137, 45), (139, 47, 189), (138, 46, 189), (129, 37, 81, 194), (202, 17, 206), (191, 82, 84), (191, 101, 102), (185, 144, 81), (141, 39, 90), (141, 40, 91), (204, 206, 17), (184, 188, 53), (81, 193, 194), (86, 38, 89, 142), (141, 91, 5), (141, 90, 4), (50, 192, 87, 49), (89, 2, 142), (100, 42, 93, 143), (191, 44, 95, 207), (87, 192, 100), (53, 131, 39, 220), (103, 221, 180, 204), (69, 164, 190, 220), (219, 140, 48, 152), (152, 30, 202), (84, 133, 41, 191), (96, 12, 219, 197), (191, 102, 82), (18, 113, 197, 206), (16, 82, 182, 73), (142, 11, 137), (12, 138, 189), (13, 139, 189), (49, 189, 50), (14, 140, 189), (73, 70, 16), (198, 195, 145), (103, 204, 145), (120, 181, 188), (182, 187, 73), (81, 112, 62, 205), (145, 17, 202), (203, 183, 101, 150), (153, 208, 152, 25), (199, 186, 180), (205, 19, 147), (20, 148, 217), (207, 22, 149), (150, 23, 151), (179, 30, 152, 208), (171, 80, 164, 69), (26, 154, 208), (28, 155, 190), (29, 156, 216), (209, 216, 70), (68, 118, 170), (118, 27, 170), (6, 163, 170), (163, 68, 170), (31, 125, 171), (69, 119, 171), (28, 164, 80), (174, 19, 157, 77), (77, 123, 167), (79, 107, 57, 210), (122, 126, 76), (21, 107, 79), (170, 211, 92, 41), (41, 133, 170), (133, 6, 170), (7, 92, 211), (124, 32, 211, 170), (72, 153, 25, 172), (42, 134, 211), (134, 7, 211), (8, 93, 211), (93, 42, 211), (64, 114, 79), (114, 21, 79), (0, 159, 79), (159, 64, 79), (212, 94, 43, 211), (72, 173, 35), (210, 65, 115, 212), (212, 32, 33), (72, 176, 59, 154), (45, 137, 76, 175), (109, 59, 176), (176, 215, 31), (78, 98, 47, 175), (77, 79, 178, 165), (129, 0, 79, 77), (172, 99, 48, 78), (60, 155, 80), (155, 28, 80), (29, 110, 80), (110, 60, 80), (78, 71, 121), (55, 148, 174, 76), (127, 168, 174), (171, 39, 131, 176), (80, 170, 61, 156), (171, 176, 31), (169, 201, 120, 74), (156, 29, 80), (27, 111, 170), (111, 61, 170), (169, 196, 201), (215, 176, 72, 35), (170, 80, 214), (77, 165, 123), (172, 121, 173), (78, 166, 71), (177, 210, 212, 33), (34, 178, 79, 210), (110, 216, 190, 60), (80, 171, 125), (210, 177, 34), (61, 111, 216), (200, 190, 216), (107, 194, 150, 57), (59, 109, 208), (58, 108, 208), (206, 217, 55, 105), (207, 56, 106), (217, 205, 54, 104), (181, 201, 30, 179), (75, 128, 200, 209), (184, 74, 120, 188), (81, 186, 185), (48, 99, 50), (47, 98, 189), (46, 97, 189), (45, 96, 189), (52, 203, 221), (141, 131, 39), (141, 132, 40)])
me_cube_001.use_remesh_preserve_volume = False
me_cube_001.use_remesh_preserve_attributes = False
me_cube_001.use_mirror_vertex_groups = False
me_cube_001.update()

# ---- objects
ob_cube_006 = bpy.data.objects.new('Cube.006', me_cube_007)
ob_cube_005 = bpy.data.objects.new('Cube.005', me_cube_006)
ob_cube_004 = bpy.data.objects.new('Cube.004', me_cube_005)
ob_cube_003 = bpy.data.objects.new('Cube.003', me_cube_004)
ob_cube_002 = bpy.data.objects.new('Cube.002', me_cube_003)
ob_cube_001 = bpy.data.objects.new('Cube.001', me_cube_002)
ob_cube = bpy.data.objects.new('Cube', me_cube_001)

# ---- transforms, parenting, visibility, modifiers, constraints
ob_cube_006.location = (-1.117, 0.04786, 0.74)
ob_cube_006.rotation_euler = (-0.01261, 0.1056, -0.1191)
ob_cube_006.scale = (1.723, 1.723, 1.723)
ob_cube_006.lineart.crease_threshold = 0.0
ob_cube_005.location = (-1.064, 0.4519, 0.6514)
ob_cube_005.rotation_euler = (-0.02796, 0.01727, -0.1945)
ob_cube_005.scale = (1.26, 1.26, 1.26)
ob_cube_005.lineart.crease_threshold = 0.0
ob_cube_004.location = (-1.12, -0.4427, 0.618)
ob_cube_004.rotation_euler = (0.0, -0.0, 0.3234)
ob_cube_004.scale = (1.26, 1.26, 1.26)
ob_cube_004.lineart.crease_threshold = 0.0
ob_cube_003.location = (0.0, 0.0, 0.3788)
ob_cube_003.lineart.crease_threshold = 0.0
ob_cube_002.location = (0.0, 0.0, 0.0)
ob_cube_002.lineart.crease_threshold = 0.0
ob_cube_001.location = (0.0, 0.0, 0.0)
ob_cube_001.lineart.crease_threshold = 0.0
ob_cube.location = (-8.358, 6.142, 0.6749)
ob_cube.lineart.crease_threshold = 0.0

# ---- collection membership
col_collection_1.objects.link(ob_cube_006)
col_collection_1.objects.link(ob_cube_005)
col_collection_1.objects.link(ob_cube_004)
col_collection_1.objects.link(ob_cube_003)
col_collection_1.objects.link(ob_cube_002)
col_collection_1.objects.link(ob_cube_001)
col_collection_1.objects.link(ob_cube)

# ---- scene / render settings (as saved in the file)
scene.frame_start = 1; scene.frame_end = 250; scene.frame_set(90)
scene.render.engine = 'BLENDER_EEVEE_NEXT'
scene.render.resolution_percentage = 50
scene.render.dither_intensity = 0.0
scene.cycles.use_denoising = False
scene.cycles.samples = 128
scene.cycles.sampling_pattern = 'TABULATED_SOBOL'
scene.cycles.light_sampling_threshold = 0.0
scene.cycles.use_adaptive_sampling = False
scene.cycles.use_light_tree = False
scene.cycles.blur_glossy = 0.0
scene.cycles.sample_clamp_indirect = 0.0
scene.view_settings.view_transform = 'Standard'
bpy.context.view_layer.update()

# ---- added for rendering (the .blend has no active camera and no usable light): camera, sun
cam_auto = bpy.data.cameras.new('AutoCamera')
cam_auto.lens = 50.0
cam_auto.sensor_width = 36.0
cam_auto.clip_end = 1000.0
ob_auto_camera = bpy.data.objects.new('AutoCamera', cam_auto)
scene.collection.objects.link(ob_auto_camera)
ob_auto_camera.location = (8.83893, -12.8265, 11.6789)
ob_auto_camera.rotation_euler = (1.09748, -7.21219e-08, 0.694738)
scene.camera = ob_auto_camera
light_auto_sun = bpy.data.lights.new('AutoSun', 'SUN')
light_auto_sun.energy = 3.0
light_auto_sun.angle = 0.0523599
ob_auto_sun = bpy.data.objects.new('AutoSun', light_auto_sun)
scene.collection.objects.link(ob_auto_sun)
ob_auto_sun.rotation_euler = (0.872665, 0.174533, 0.523599)
bpy.context.view_layer.update()
